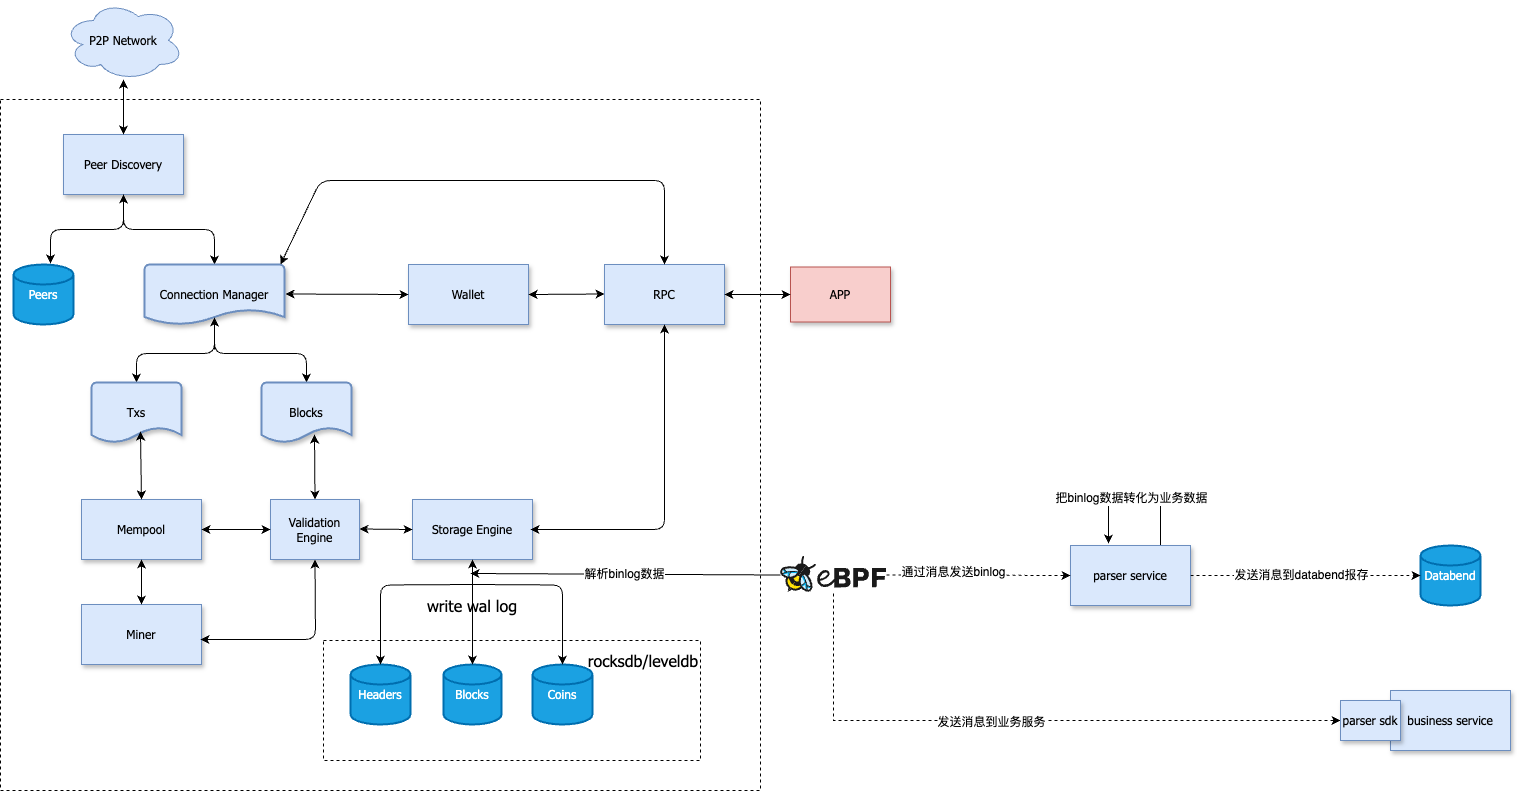

The diagram above was exported from draw.io. Its source (the exported page's mxGraphModel, read from the mxfile embedded in the PNG):
<mxGraphModel dx="1242" dy="749" grid="1" gridSize="10" guides="1" tooltips="1" connect="1" arrows="1" fold="1" page="1" pageScale="1" pageWidth="1654" pageHeight="1169" math="0" shadow="0">
  <root>
    <mxCell id="0" />
    <mxCell id="1" parent="0" />
    <mxCell id="X7fMvcYtnIwSlndWAkHu-51" value="" style="rounded=0;whiteSpace=wrap;html=1;dashed=1;fillColor=none;fontFamily=Tahoma;" parent="1" vertex="1">
      <mxGeometry x="30" y="109" width="760" height="691" as="geometry" />
    </mxCell>
    <mxCell id="X7fMvcYtnIwSlndWAkHu-61" value="" style="rounded=0;whiteSpace=wrap;html=1;fillColor=none;dashed=1;" parent="1" vertex="1">
      <mxGeometry x="353" y="650" width="377" height="120" as="geometry" />
    </mxCell>
    <mxCell id="X7fMvcYtnIwSlndWAkHu-8" style="edgeStyle=orthogonalEdgeStyle;rounded=1;orthogonalLoop=1;jettySize=auto;html=1;exitX=0.5;exitY=1;exitDx=0;exitDy=0;curved=0;fontFamily=Tahoma;" parent="1" source="X7fMvcYtnIwSlndWAkHu-1" target="X7fMvcYtnIwSlndWAkHu-2" edge="1">
      <mxGeometry relative="1" as="geometry" />
    </mxCell>
    <mxCell id="X7fMvcYtnIwSlndWAkHu-1" value="Peer Discovery" style="rounded=0;whiteSpace=wrap;html=1;shadow=1;fillColor=#dae8fc;strokeColor=#6c8ebf;fontFamily=Tahoma;" parent="1" vertex="1">
      <mxGeometry x="93" y="144" width="120" height="60" as="geometry" />
    </mxCell>
    <mxCell id="X7fMvcYtnIwSlndWAkHu-24" value="" style="edgeStyle=orthogonalEdgeStyle;rounded=1;orthogonalLoop=1;jettySize=auto;html=1;curved=0;fontFamily=Tahoma;" parent="1" source="X7fMvcYtnIwSlndWAkHu-2" target="X7fMvcYtnIwSlndWAkHu-16" edge="1">
      <mxGeometry relative="1" as="geometry" />
    </mxCell>
    <mxCell id="X7fMvcYtnIwSlndWAkHu-25" value="" style="edgeStyle=orthogonalEdgeStyle;rounded=1;orthogonalLoop=1;jettySize=auto;html=1;curved=0;fontFamily=Tahoma;" parent="1" source="X7fMvcYtnIwSlndWAkHu-2" target="X7fMvcYtnIwSlndWAkHu-15" edge="1">
      <mxGeometry relative="1" as="geometry" />
    </mxCell>
    <mxCell id="X7fMvcYtnIwSlndWAkHu-2" value="Connection Manager" style="strokeWidth=2;html=1;shape=mxgraph.flowchart.document2;whiteSpace=wrap;size=0.25;shadow=1;fillColor=#dae8fc;strokeColor=#6c8ebf;fontFamily=Tahoma;" parent="1" vertex="1">
      <mxGeometry x="174" y="274" width="140" height="60" as="geometry" />
    </mxCell>
    <mxCell id="X7fMvcYtnIwSlndWAkHu-3" value="Peers" style="strokeWidth=2;html=1;shape=mxgraph.flowchart.database;whiteSpace=wrap;fillColor=#1ba1e2;fontColor=#ffffff;strokeColor=#006EAF;fontFamily=Tahoma;" parent="1" vertex="1">
      <mxGeometry x="43" y="274" width="60" height="60" as="geometry" />
    </mxCell>
    <mxCell id="X7fMvcYtnIwSlndWAkHu-7" style="edgeStyle=orthogonalEdgeStyle;rounded=1;orthogonalLoop=1;jettySize=auto;html=1;exitX=0.5;exitY=1;exitDx=0;exitDy=0;entryX=0.617;entryY=-0.017;entryDx=0;entryDy=0;entryPerimeter=0;curved=0;fontFamily=Tahoma;" parent="1" source="X7fMvcYtnIwSlndWAkHu-1" target="X7fMvcYtnIwSlndWAkHu-3" edge="1">
      <mxGeometry relative="1" as="geometry" />
    </mxCell>
    <mxCell id="X7fMvcYtnIwSlndWAkHu-9" value="" style="endArrow=classic;html=1;rounded=0;entryX=0.5;entryY=1;entryDx=0;entryDy=0;fontFamily=Tahoma;" parent="1" target="X7fMvcYtnIwSlndWAkHu-1" edge="1">
      <mxGeometry width="50" height="50" relative="1" as="geometry">
        <mxPoint x="153" y="234" as="sourcePoint" />
        <mxPoint x="173" y="254" as="targetPoint" />
      </mxGeometry>
    </mxCell>
    <mxCell id="X7fMvcYtnIwSlndWAkHu-10" value="Wallet" style="rounded=0;whiteSpace=wrap;html=1;fillColor=#dae8fc;strokeColor=#6c8ebf;shadow=1;fontFamily=Tahoma;" parent="1" vertex="1">
      <mxGeometry x="438" y="274" width="120" height="60" as="geometry" />
    </mxCell>
    <mxCell id="X7fMvcYtnIwSlndWAkHu-11" value="" style="endArrow=classic;startArrow=classic;html=1;rounded=0;entryX=0;entryY=0.5;entryDx=0;entryDy=0;fontFamily=Tahoma;" parent="1" target="X7fMvcYtnIwSlndWAkHu-10" edge="1">
      <mxGeometry width="50" height="50" relative="1" as="geometry">
        <mxPoint x="315" y="303.5" as="sourcePoint" />
        <mxPoint x="395" y="303.5" as="targetPoint" />
      </mxGeometry>
    </mxCell>
    <mxCell id="X7fMvcYtnIwSlndWAkHu-12" value="RPC" style="rounded=0;whiteSpace=wrap;html=1;fillColor=#dae8fc;strokeColor=#6c8ebf;shadow=1;fontFamily=Tahoma;" parent="1" vertex="1">
      <mxGeometry x="634" y="274" width="120" height="60" as="geometry" />
    </mxCell>
    <mxCell id="X7fMvcYtnIwSlndWAkHu-13" value="" style="endArrow=classic;startArrow=classic;html=1;rounded=0;exitX=1;exitY=0.5;exitDx=0;exitDy=0;fontFamily=Tahoma;" parent="1" source="X7fMvcYtnIwSlndWAkHu-10" edge="1">
      <mxGeometry width="50" height="50" relative="1" as="geometry">
        <mxPoint x="564" y="304" as="sourcePoint" />
        <mxPoint x="634" y="303.5" as="targetPoint" />
      </mxGeometry>
    </mxCell>
    <mxCell id="X7fMvcYtnIwSlndWAkHu-15" value="Txs" style="strokeWidth=2;html=1;shape=mxgraph.flowchart.document2;whiteSpace=wrap;size=0.25;shadow=1;fillColor=#dae8fc;strokeColor=#6c8ebf;fontFamily=Tahoma;" parent="1" vertex="1">
      <mxGeometry x="121" y="392" width="90" height="60" as="geometry" />
    </mxCell>
    <mxCell id="X7fMvcYtnIwSlndWAkHu-16" value="Blocks" style="strokeWidth=2;html=1;shape=mxgraph.flowchart.document2;whiteSpace=wrap;size=0.25;shadow=1;fillColor=#dae8fc;strokeColor=#6c8ebf;fontFamily=Tahoma;" parent="1" vertex="1">
      <mxGeometry x="291" y="392" width="90" height="60" as="geometry" />
    </mxCell>
    <mxCell id="X7fMvcYtnIwSlndWAkHu-26" value="" style="endArrow=classic;html=1;rounded=0;entryX=0.514;entryY=0.883;entryDx=0;entryDy=0;entryPerimeter=0;fontFamily=Tahoma;" parent="1" edge="1">
      <mxGeometry width="50" height="50" relative="1" as="geometry">
        <mxPoint x="244" y="359" as="sourcePoint" />
        <mxPoint x="243.96000000000004" y="326.98" as="targetPoint" />
      </mxGeometry>
    </mxCell>
    <mxCell id="X7fMvcYtnIwSlndWAkHu-27" value="Mempool" style="rounded=0;whiteSpace=wrap;html=1;fillColor=#dae8fc;strokeColor=#6c8ebf;shadow=1;fontFamily=Tahoma;" parent="1" vertex="1">
      <mxGeometry x="111" y="509" width="120" height="60" as="geometry" />
    </mxCell>
    <mxCell id="X7fMvcYtnIwSlndWAkHu-28" value="Validation Engine" style="rounded=0;whiteSpace=wrap;html=1;fillColor=#dae8fc;strokeColor=#6c8ebf;shadow=1;fontFamily=Tahoma;" parent="1" vertex="1">
      <mxGeometry x="300" y="509" width="89" height="60" as="geometry" />
    </mxCell>
    <mxCell id="X7fMvcYtnIwSlndWAkHu-29" value="" style="endArrow=classic;startArrow=classic;html=1;rounded=0;exitX=0.5;exitY=0;exitDx=0;exitDy=0;entryX=0.544;entryY=0.817;entryDx=0;entryDy=0;entryPerimeter=0;fontFamily=Tahoma;" parent="1" source="X7fMvcYtnIwSlndWAkHu-27" target="X7fMvcYtnIwSlndWAkHu-15" edge="1">
      <mxGeometry width="50" height="50" relative="1" as="geometry">
        <mxPoint x="121" y="489" as="sourcePoint" />
        <mxPoint x="171" y="469" as="targetPoint" />
      </mxGeometry>
    </mxCell>
    <mxCell id="X7fMvcYtnIwSlndWAkHu-33" value="Miner" style="rounded=0;whiteSpace=wrap;html=1;fillColor=#dae8fc;strokeColor=#6c8ebf;shadow=1;fontFamily=Tahoma;" parent="1" vertex="1">
      <mxGeometry x="111" y="614" width="120" height="60" as="geometry" />
    </mxCell>
    <mxCell id="X7fMvcYtnIwSlndWAkHu-34" value="" style="endArrow=classic;startArrow=classic;html=1;rounded=0;exitX=0.5;exitY=0;exitDx=0;exitDy=0;fontFamily=Tahoma;" parent="1" source="X7fMvcYtnIwSlndWAkHu-33" edge="1">
      <mxGeometry width="50" height="50" relative="1" as="geometry">
        <mxPoint x="121" y="619" as="sourcePoint" />
        <mxPoint x="171" y="569" as="targetPoint" />
      </mxGeometry>
    </mxCell>
    <mxCell id="X7fMvcYtnIwSlndWAkHu-35" value="" style="endArrow=classic;startArrow=classic;html=1;rounded=0;entryX=0;entryY=0.5;entryDx=0;entryDy=0;exitX=1;exitY=0.5;exitDx=0;exitDy=0;fontFamily=Tahoma;" parent="1" source="X7fMvcYtnIwSlndWAkHu-27" target="X7fMvcYtnIwSlndWAkHu-28" edge="1">
      <mxGeometry width="50" height="50" relative="1" as="geometry">
        <mxPoint x="231" y="549" as="sourcePoint" />
        <mxPoint x="281" y="499" as="targetPoint" />
      </mxGeometry>
    </mxCell>
    <mxCell id="X7fMvcYtnIwSlndWAkHu-38" value="" style="endArrow=classic;startArrow=classic;html=1;rounded=0;exitX=0.5;exitY=0;exitDx=0;exitDy=0;entryX=0.589;entryY=0.867;entryDx=0;entryDy=0;entryPerimeter=0;fontFamily=Tahoma;" parent="1" source="X7fMvcYtnIwSlndWAkHu-28" target="X7fMvcYtnIwSlndWAkHu-16" edge="1">
      <mxGeometry width="50" height="50" relative="1" as="geometry">
        <mxPoint x="300" y="489" as="sourcePoint" />
        <mxPoint x="350" y="439" as="targetPoint" />
      </mxGeometry>
    </mxCell>
    <mxCell id="X7fMvcYtnIwSlndWAkHu-39" value="Storage Engine" style="rounded=0;whiteSpace=wrap;html=1;fillColor=#dae8fc;strokeColor=#6c8ebf;shadow=1;fontFamily=Tahoma;" parent="1" vertex="1">
      <mxGeometry x="442" y="509" width="120" height="60" as="geometry" />
    </mxCell>
    <mxCell id="X7fMvcYtnIwSlndWAkHu-40" value="" style="endArrow=classic;startArrow=classic;html=1;rounded=1;entryX=0.5;entryY=1;entryDx=0;entryDy=0;curved=0;fontFamily=Tahoma;" parent="1" target="X7fMvcYtnIwSlndWAkHu-28" edge="1">
      <mxGeometry width="50" height="50" relative="1" as="geometry">
        <mxPoint x="230" y="649" as="sourcePoint" />
        <mxPoint x="280" y="599" as="targetPoint" />
        <Array as="points">
          <mxPoint x="345" y="649" />
        </Array>
      </mxGeometry>
    </mxCell>
    <mxCell id="X7fMvcYtnIwSlndWAkHu-41" value="" style="endArrow=classic;startArrow=classic;html=1;rounded=0;exitX=1;exitY=0.5;exitDx=0;exitDy=0;entryX=0;entryY=0.5;entryDx=0;entryDy=0;fontFamily=Tahoma;" parent="1" target="X7fMvcYtnIwSlndWAkHu-39" edge="1">
      <mxGeometry width="50" height="50" relative="1" as="geometry">
        <mxPoint x="389" y="538.5" as="sourcePoint" />
        <mxPoint x="430" y="539" as="targetPoint" />
      </mxGeometry>
    </mxCell>
    <mxCell id="X7fMvcYtnIwSlndWAkHu-43" value="Headers" style="strokeWidth=2;html=1;shape=mxgraph.flowchart.database;whiteSpace=wrap;fillColor=#1ba1e2;fontColor=#ffffff;strokeColor=#006EAF;fontFamily=Tahoma;" parent="1" vertex="1">
      <mxGeometry x="380" y="674" width="60" height="60" as="geometry" />
    </mxCell>
    <mxCell id="X7fMvcYtnIwSlndWAkHu-44" value="Blocks" style="strokeWidth=2;html=1;shape=mxgraph.flowchart.database;whiteSpace=wrap;fillColor=#1ba1e2;fontColor=#ffffff;strokeColor=#006EAF;fontFamily=Tahoma;" parent="1" vertex="1">
      <mxGeometry x="473" y="674" width="58" height="60" as="geometry" />
    </mxCell>
    <mxCell id="X7fMvcYtnIwSlndWAkHu-45" value="Coins" style="strokeWidth=2;html=1;shape=mxgraph.flowchart.database;whiteSpace=wrap;fillColor=#1ba1e2;fontColor=#ffffff;strokeColor=#006EAF;fontFamily=Tahoma;" parent="1" vertex="1">
      <mxGeometry x="562" y="674" width="60" height="60" as="geometry" />
    </mxCell>
    <mxCell id="X7fMvcYtnIwSlndWAkHu-47" style="edgeStyle=orthogonalEdgeStyle;rounded=1;orthogonalLoop=1;jettySize=auto;html=1;exitX=0.5;exitY=1;exitDx=0;exitDy=0;entryX=0.5;entryY=0;entryDx=0;entryDy=0;entryPerimeter=0;curved=0;fontFamily=Tahoma;" parent="1" target="X7fMvcYtnIwSlndWAkHu-43" edge="1">
      <mxGeometry relative="1" as="geometry">
        <mxPoint x="502" y="594" as="sourcePoint" />
      </mxGeometry>
    </mxCell>
    <mxCell id="X7fMvcYtnIwSlndWAkHu-48" style="edgeStyle=orthogonalEdgeStyle;rounded=1;orthogonalLoop=1;jettySize=auto;html=1;exitX=0.5;exitY=1;exitDx=0;exitDy=0;entryX=0.5;entryY=0;entryDx=0;entryDy=0;entryPerimeter=0;curved=0;fontFamily=Tahoma;" parent="1" target="X7fMvcYtnIwSlndWAkHu-45" edge="1">
      <mxGeometry relative="1" as="geometry">
        <mxPoint x="502" y="594" as="sourcePoint" />
      </mxGeometry>
    </mxCell>
    <mxCell id="X7fMvcYtnIwSlndWAkHu-49" value="" style="endArrow=classic;startArrow=classic;html=1;rounded=0;exitX=0.5;exitY=0;exitDx=0;exitDy=0;exitPerimeter=0;entryX=0.5;entryY=1;entryDx=0;entryDy=0;fontFamily=Tahoma;" parent="1" source="X7fMvcYtnIwSlndWAkHu-44" target="X7fMvcYtnIwSlndWAkHu-39" edge="1">
      <mxGeometry width="50" height="50" relative="1" as="geometry">
        <mxPoint x="450" y="644" as="sourcePoint" />
        <mxPoint x="502" y="594" as="targetPoint" />
      </mxGeometry>
    </mxCell>
    <mxCell id="X7fMvcYtnIwSlndWAkHu-50" value="APP" style="rounded=0;whiteSpace=wrap;html=1;fillColor=#f8cecc;strokeColor=#b85450;shadow=1;fontFamily=Tahoma;" parent="1" vertex="1">
      <mxGeometry x="820" y="276.5" width="100" height="55" as="geometry" />
    </mxCell>
    <mxCell id="X7fMvcYtnIwSlndWAkHu-52" value="" style="endArrow=classic;startArrow=classic;html=1;rounded=1;entryX=0.5;entryY=1;entryDx=0;entryDy=0;curved=0;fontFamily=Tahoma;" parent="1" target="X7fMvcYtnIwSlndWAkHu-12" edge="1">
      <mxGeometry width="50" height="50" relative="1" as="geometry">
        <mxPoint x="560" y="539" as="sourcePoint" />
        <mxPoint x="610" y="489" as="targetPoint" />
        <Array as="points">
          <mxPoint x="694" y="539" />
        </Array>
      </mxGeometry>
    </mxCell>
    <mxCell id="X7fMvcYtnIwSlndWAkHu-53" value="" style="endArrow=classic;startArrow=classic;html=1;rounded=0;entryX=0;entryY=0.5;entryDx=0;entryDy=0;exitX=1;exitY=0.5;exitDx=0;exitDy=0;fontFamily=Tahoma;" parent="1" source="X7fMvcYtnIwSlndWAkHu-12" target="X7fMvcYtnIwSlndWAkHu-50" edge="1">
      <mxGeometry width="50" height="50" relative="1" as="geometry">
        <mxPoint x="760" y="309" as="sourcePoint" />
        <mxPoint x="810" y="259" as="targetPoint" />
      </mxGeometry>
    </mxCell>
    <mxCell id="X7fMvcYtnIwSlndWAkHu-54" value="P2P Network" style="ellipse;shape=cloud;whiteSpace=wrap;html=1;fillColor=#dae8fc;strokeColor=#6c8ebf;fontFamily=Tahoma;" parent="1" vertex="1">
      <mxGeometry x="93" y="10" width="120" height="80" as="geometry" />
    </mxCell>
    <mxCell id="X7fMvcYtnIwSlndWAkHu-55" value="" style="endArrow=classic;startArrow=classic;html=1;rounded=0;exitX=0.5;exitY=0;exitDx=0;exitDy=0;entryX=0.5;entryY=0.988;entryDx=0;entryDy=0;entryPerimeter=0;" parent="1" source="X7fMvcYtnIwSlndWAkHu-1" target="X7fMvcYtnIwSlndWAkHu-54" edge="1">
      <mxGeometry width="50" height="50" relative="1" as="geometry">
        <mxPoint x="110" y="130" as="sourcePoint" />
        <mxPoint x="160" y="80" as="targetPoint" />
      </mxGeometry>
    </mxCell>
    <mxCell id="X7fMvcYtnIwSlndWAkHu-60" value="" style="endArrow=classic;startArrow=classic;html=1;rounded=1;entryX=0.5;entryY=0;entryDx=0;entryDy=0;curved=0;" parent="1" target="X7fMvcYtnIwSlndWAkHu-12" edge="1">
      <mxGeometry width="50" height="50" relative="1" as="geometry">
        <mxPoint x="310" y="274" as="sourcePoint" />
        <mxPoint x="360" y="230" as="targetPoint" />
        <Array as="points">
          <mxPoint x="350" y="190" />
          <mxPoint x="694" y="190" />
        </Array>
      </mxGeometry>
    </mxCell>
    <mxCell id="X7fMvcYtnIwSlndWAkHu-62" value="rocksdb/leveldb" style="text;strokeColor=none;align=center;fillColor=none;html=1;verticalAlign=middle;whiteSpace=wrap;rounded=0;fontFamily=Tahoma;fontSize=16;" parent="1" vertex="1">
      <mxGeometry x="630" y="650" width="86" height="40" as="geometry" />
    </mxCell>
    <mxCell id="X7fMvcYtnIwSlndWAkHu-63" value="write wal log" style="text;strokeColor=none;align=center;fillColor=none;html=1;verticalAlign=middle;whiteSpace=wrap;rounded=0;fontFamily=Tahoma;fontSize=16;" parent="1" vertex="1">
      <mxGeometry x="392" y="600" width="220" height="30" as="geometry" />
    </mxCell>
    <mxCell id="biFFm7S5w4ii-SgIbjmA-16" style="edgeStyle=orthogonalEdgeStyle;rounded=0;orthogonalLoop=1;jettySize=auto;html=1;exitX=0.75;exitY=0;exitDx=0;exitDy=0;entryX=0.317;entryY=-0.033;entryDx=0;entryDy=0;entryPerimeter=0;" edge="1" parent="1" source="M2bukFVJOcPTOaZUWw6n-1" target="M2bukFVJOcPTOaZUWw6n-1">
      <mxGeometry relative="1" as="geometry">
        <mxPoint x="1140" y="390" as="targetPoint" />
        <Array as="points">
          <mxPoint x="1190" y="510" />
          <mxPoint x="1138" y="510" />
        </Array>
      </mxGeometry>
    </mxCell>
    <mxCell id="biFFm7S5w4ii-SgIbjmA-17" value="把binlog数据转化为业务数据" style="edgeLabel;html=1;align=center;verticalAlign=middle;resizable=0;points=[];fontSize=12;" vertex="1" connectable="0" parent="biFFm7S5w4ii-SgIbjmA-16">
      <mxGeometry x="0.0713" y="-3" relative="1" as="geometry">
        <mxPoint as="offset" />
      </mxGeometry>
    </mxCell>
    <mxCell id="M2bukFVJOcPTOaZUWw6n-1" value="parser service" style="rounded=0;whiteSpace=wrap;html=1;fillColor=#dae8fc;strokeColor=#6c8ebf;shadow=1;fontFamily=Tahoma;" parent="1" vertex="1">
      <mxGeometry x="1100" y="555" width="120" height="60" as="geometry" />
    </mxCell>
    <mxCell id="biFFm7S5w4ii-SgIbjmA-1" value="business service" style="rounded=0;whiteSpace=wrap;html=1;fillColor=#dae8fc;strokeColor=#6c8ebf;shadow=1;fontFamily=Tahoma;" vertex="1" parent="1">
      <mxGeometry x="1420" y="700" width="120" height="60" as="geometry" />
    </mxCell>
    <mxCell id="biFFm7S5w4ii-SgIbjmA-2" value="Databend" style="strokeWidth=2;html=1;shape=mxgraph.flowchart.database;whiteSpace=wrap;fillColor=#1ba1e2;fontColor=#ffffff;strokeColor=#006EAF;fontFamily=Tahoma;" vertex="1" parent="1">
      <mxGeometry x="1450" y="555" width="60" height="60" as="geometry" />
    </mxCell>
    <mxCell id="biFFm7S5w4ii-SgIbjmA-9" style="edgeStyle=orthogonalEdgeStyle;rounded=0;orthogonalLoop=1;jettySize=auto;html=1;exitX=0.5;exitY=1;exitDx=0;exitDy=0;entryX=0;entryY=0.5;entryDx=0;entryDy=0;dashed=1;" edge="1" parent="1" source="biFFm7S5w4ii-SgIbjmA-21" target="biFFm7S5w4ii-SgIbjmA-1">
      <mxGeometry relative="1" as="geometry" />
    </mxCell>
    <mxCell id="biFFm7S5w4ii-SgIbjmA-3" value="" style="shape=image;verticalLabelPosition=bottom;labelBackgroundColor=default;verticalAlign=top;aspect=fixed;imageAspect=0;image=https://ebpf.io/static/logo-black-98b7a1413b4a74ed961d292cf83da82e.svg;" vertex="1" parent="1">
      <mxGeometry x="810" y="566" width="106" height="37" as="geometry" />
    </mxCell>
    <mxCell id="biFFm7S5w4ii-SgIbjmA-6" value="" style="endArrow=classic;html=1;rounded=0;exitX=0;exitY=0.5;exitDx=0;exitDy=0;" edge="1" parent="1" source="biFFm7S5w4ii-SgIbjmA-3">
      <mxGeometry width="50" height="50" relative="1" as="geometry">
        <mxPoint x="810" y="583" as="sourcePoint" />
        <mxPoint x="500" y="583" as="targetPoint" />
      </mxGeometry>
    </mxCell>
    <mxCell id="biFFm7S5w4ii-SgIbjmA-11" value="解析binlog数据" style="edgeLabel;html=1;align=center;verticalAlign=middle;resizable=0;points=[];fontSize=12;" vertex="1" connectable="0" parent="biFFm7S5w4ii-SgIbjmA-6">
      <mxGeometry x="0.0129" relative="1" as="geometry">
        <mxPoint as="offset" />
      </mxGeometry>
    </mxCell>
    <mxCell id="biFFm7S5w4ii-SgIbjmA-7" value="" style="endArrow=classic;html=1;rounded=0;entryX=0;entryY=0.5;entryDx=0;entryDy=0;exitX=1;exitY=0.5;exitDx=0;exitDy=0;dashed=1;" edge="1" parent="1" source="biFFm7S5w4ii-SgIbjmA-3" target="M2bukFVJOcPTOaZUWw6n-1">
      <mxGeometry width="50" height="50" relative="1" as="geometry">
        <mxPoint x="970" y="570" as="sourcePoint" />
        <mxPoint x="1020" y="520" as="targetPoint" />
      </mxGeometry>
    </mxCell>
    <mxCell id="biFFm7S5w4ii-SgIbjmA-12" value="通过消息发送binlog" style="edgeLabel;html=1;align=center;verticalAlign=middle;resizable=0;points=[];fontSize=12;" vertex="1" connectable="0" parent="biFFm7S5w4ii-SgIbjmA-7">
      <mxGeometry x="-0.2827" y="3" relative="1" as="geometry">
        <mxPoint as="offset" />
      </mxGeometry>
    </mxCell>
    <mxCell id="biFFm7S5w4ii-SgIbjmA-8" value="" style="endArrow=classic;html=1;rounded=0;entryX=0;entryY=0.5;entryDx=0;entryDy=0;entryPerimeter=0;exitX=1;exitY=0.5;exitDx=0;exitDy=0;dashed=1;" edge="1" parent="1" source="M2bukFVJOcPTOaZUWw6n-1" target="biFFm7S5w4ii-SgIbjmA-2">
      <mxGeometry width="50" height="50" relative="1" as="geometry">
        <mxPoint x="1220" y="590" as="sourcePoint" />
        <mxPoint x="1270" y="540" as="targetPoint" />
      </mxGeometry>
    </mxCell>
    <mxCell id="biFFm7S5w4ii-SgIbjmA-19" value="发送消息到databend报存" style="edgeLabel;html=1;align=center;verticalAlign=middle;resizable=0;points=[];fontSize=12;" vertex="1" connectable="0" parent="biFFm7S5w4ii-SgIbjmA-8">
      <mxGeometry x="-0.0435" y="2" relative="1" as="geometry">
        <mxPoint y="1" as="offset" />
      </mxGeometry>
    </mxCell>
    <mxCell id="biFFm7S5w4ii-SgIbjmA-22" value="" style="edgeStyle=orthogonalEdgeStyle;rounded=0;orthogonalLoop=1;jettySize=auto;html=1;exitX=0.5;exitY=1;exitDx=0;exitDy=0;entryX=0;entryY=0.5;entryDx=0;entryDy=0;dashed=1;" edge="1" parent="1" source="biFFm7S5w4ii-SgIbjmA-3" target="biFFm7S5w4ii-SgIbjmA-21">
      <mxGeometry relative="1" as="geometry">
        <mxPoint x="863" y="603" as="sourcePoint" />
        <mxPoint x="1420" y="730" as="targetPoint" />
      </mxGeometry>
    </mxCell>
    <mxCell id="biFFm7S5w4ii-SgIbjmA-23" value="发送消息到业务服务" style="edgeLabel;html=1;align=center;verticalAlign=middle;resizable=0;points=[];fontSize=12;" vertex="1" connectable="0" parent="biFFm7S5w4ii-SgIbjmA-22">
      <mxGeometry x="-0.1053" relative="1" as="geometry">
        <mxPoint y="1" as="offset" />
      </mxGeometry>
    </mxCell>
    <mxCell id="biFFm7S5w4ii-SgIbjmA-21" value="parser sdk" style="rounded=0;whiteSpace=wrap;html=1;fillColor=#dae8fc;strokeColor=#6c8ebf;shadow=1;fontFamily=Tahoma;" vertex="1" parent="1">
      <mxGeometry x="1370" y="710" width="60" height="40" as="geometry" />
    </mxCell>
  </root>
</mxGraphModel>